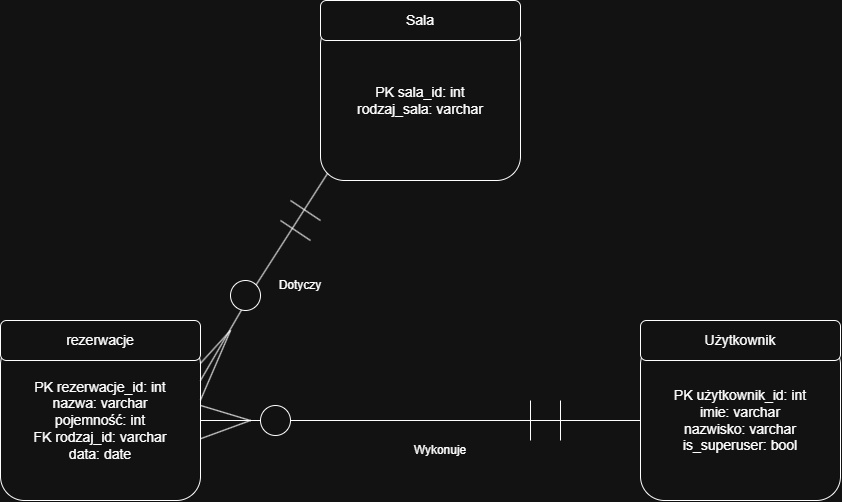

The diagram above was exported from draw.io. Its source (the exported page's mxGraphModel, read from the mxfile embedded in the PNG):
<mxGraphModel dx="1414" dy="777" grid="1" gridSize="10" guides="1" tooltips="1" connect="1" arrows="1" fold="1" page="1" pageScale="1" pageWidth="1169" pageHeight="1654" math="0" shadow="0">
  <root>
    <mxCell id="0" />
    <mxCell id="1" parent="0" />
    <mxCell id="xt-bF9vZVLj9EoEgWPfi-1" parent="1" style="rounded=1;whiteSpace=wrap;html=1;roundedPerimeter=1;fontSize=14;verticalAlign=middle;labelPosition=center;verticalLabelPosition=middle;align=center;textDirection=ltr;horizontal=1;" value="PK rezerwacje_id: int&lt;div&gt;nazwa: varchar&lt;/div&gt;&lt;div&gt;pojemność: int&lt;/div&gt;&lt;div&gt;FK rodzaj_id: varchar&lt;/div&gt;&lt;div&gt;data: date&lt;/div&gt;" vertex="1">
      <mxGeometry height="160" width="200" x="160" y="400" as="geometry" />
    </mxCell>
    <mxCell id="xt-bF9vZVLj9EoEgWPfi-2" parent="1" style="rounded=1;whiteSpace=wrap;html=1;roundedPerimeter=1;fontSize=14;" value="rezerwacje" vertex="1">
      <mxGeometry height="40" width="200" x="160" y="380" as="geometry" />
    </mxCell>
    <mxCell id="xt-bF9vZVLj9EoEgWPfi-3" parent="1" style="rounded=1;whiteSpace=wrap;html=1;roundedPerimeter=1;fontSize=14;" value="PK sala_id: int&lt;div&gt;rodzaj_sala: varchar&lt;/div&gt;" vertex="1">
      <mxGeometry height="160" width="200" x="480" y="80" as="geometry" />
    </mxCell>
    <mxCell id="xt-bF9vZVLj9EoEgWPfi-4" parent="1" style="rounded=1;whiteSpace=wrap;html=1;roundedPerimeter=1;fontSize=14;" value="Sala" vertex="1">
      <mxGeometry height="40" width="200" x="480" y="60" as="geometry" />
    </mxCell>
    <mxCell id="xt-bF9vZVLj9EoEgWPfi-7" parent="1" style="rounded=1;whiteSpace=wrap;html=1;roundedPerimeter=1;fontSize=14;" value="PK użytkownik_id: int&lt;div&gt;imie: varchar&lt;/div&gt;&lt;div&gt;nazwisko: varchar&lt;/div&gt;&lt;div&gt;is_superuser: bool&lt;/div&gt;" vertex="1">
      <mxGeometry height="160" width="200" x="800" y="400" as="geometry" />
    </mxCell>
    <mxCell id="xt-bF9vZVLj9EoEgWPfi-8" parent="1" style="rounded=1;whiteSpace=wrap;html=1;roundedPerimeter=1;fontSize=14;" value="Użytkownik" vertex="1">
      <mxGeometry height="40" width="200" x="800" y="380" as="geometry" />
    </mxCell>
    <mxCell id="xt-bF9vZVLj9EoEgWPfi-9" edge="1" parent="1" source="xt-bF9vZVLj9EoEgWPfi-11" style="endArrow=none;html=1;rounded=0;entryX=0;entryY=1;entryDx=0;entryDy=0;exitX=1;exitY=0;exitDx=0;exitDy=0;" target="xt-bF9vZVLj9EoEgWPfi-3" value="">
      <mxGeometry height="50" relative="1" width="50" as="geometry">
        <mxPoint x="500" y="320" as="sourcePoint" />
        <mxPoint x="550" y="270" as="targetPoint" />
      </mxGeometry>
    </mxCell>
    <mxCell id="xt-bF9vZVLj9EoEgWPfi-10" edge="1" parent="1" style="endArrow=none;html=1;rounded=0;" value="">
      <mxGeometry height="50" relative="1" width="50" as="geometry">
        <mxPoint x="450" y="260" as="sourcePoint" />
        <mxPoint x="480" y="280" as="targetPoint" />
      </mxGeometry>
    </mxCell>
    <mxCell id="xt-bF9vZVLj9EoEgWPfi-14" edge="1" parent="1" source="xt-bF9vZVLj9EoEgWPfi-1" style="endArrow=none;html=1;rounded=0;entryX=1;entryY=0;entryDx=0;entryDy=0;exitX=1;exitY=0.25;exitDx=0;exitDy=0;" target="xt-bF9vZVLj9EoEgWPfi-11" value="">
      <mxGeometry height="50" relative="1" width="50" as="geometry">
        <mxPoint x="360" y="440" as="sourcePoint" />
        <mxPoint x="487" y="233" as="targetPoint" />
      </mxGeometry>
    </mxCell>
    <mxCell id="xt-bF9vZVLj9EoEgWPfi-11" parent="1" style="ellipse;whiteSpace=wrap;html=1;shapeInside=1;aspect=fixed;" value="" vertex="1">
      <mxGeometry height="30" width="30" x="390" y="340" as="geometry" />
    </mxCell>
    <mxCell id="xt-bF9vZVLj9EoEgWPfi-15" edge="1" parent="1" style="endArrow=none;html=1;rounded=0;entryX=0.99;entryY=0.15;entryDx=0;entryDy=0;" target="xt-bF9vZVLj9EoEgWPfi-1" value="">
      <mxGeometry height="50" relative="1" width="50" as="geometry">
        <mxPoint x="390" y="390" as="sourcePoint" />
        <mxPoint x="550" y="270" as="targetPoint" />
      </mxGeometry>
    </mxCell>
    <mxCell id="xt-bF9vZVLj9EoEgWPfi-16" edge="1" parent="1" style="endArrow=none;html=1;rounded=0;entryX=1.015;entryY=0.369;entryDx=0;entryDy=0;" target="xt-bF9vZVLj9EoEgWPfi-1" value="">
      <mxGeometry height="50" relative="1" width="50" as="geometry">
        <mxPoint x="390" y="390" as="sourcePoint" />
        <mxPoint x="550" y="270" as="targetPoint" />
      </mxGeometry>
    </mxCell>
    <mxCell id="xt-bF9vZVLj9EoEgWPfi-17" edge="1" parent="1" style="endArrow=none;html=1;rounded=0;" value="">
      <mxGeometry height="50" relative="1" width="50" as="geometry">
        <mxPoint x="440" y="280" as="sourcePoint" />
        <mxPoint x="470" y="300" as="targetPoint" />
      </mxGeometry>
    </mxCell>
    <mxCell id="xt-bF9vZVLj9EoEgWPfi-18" edge="1" parent="1" source="xt-bF9vZVLj9EoEgWPfi-21" style="endArrow=none;html=1;rounded=0;exitX=0;exitY=0.5;exitDx=0;exitDy=0;entryX=1;entryY=0.5;entryDx=0;entryDy=0;" target="xt-bF9vZVLj9EoEgWPfi-1" value="">
      <mxGeometry height="50" relative="1" width="50" as="geometry">
        <mxPoint x="500" y="320" as="sourcePoint" />
        <mxPoint x="550" y="270" as="targetPoint" />
      </mxGeometry>
    </mxCell>
    <mxCell id="xt-bF9vZVLj9EoEgWPfi-19" edge="1" parent="1" style="endArrow=none;html=1;rounded=0;" value="">
      <mxGeometry height="50" relative="1" width="50" as="geometry">
        <mxPoint x="720" y="460" as="sourcePoint" />
        <mxPoint x="720" y="500" as="targetPoint" />
      </mxGeometry>
    </mxCell>
    <mxCell id="xt-bF9vZVLj9EoEgWPfi-20" edge="1" parent="1" style="endArrow=none;html=1;rounded=0;" value="">
      <mxGeometry height="50" relative="1" width="50" as="geometry">
        <mxPoint x="690" y="460" as="sourcePoint" />
        <mxPoint x="690" y="500" as="targetPoint" />
      </mxGeometry>
    </mxCell>
    <mxCell id="xt-bF9vZVLj9EoEgWPfi-23" edge="1" parent="1" source="xt-bF9vZVLj9EoEgWPfi-7" style="endArrow=none;html=1;rounded=0;exitX=0;exitY=0.5;exitDx=0;exitDy=0;entryX=1;entryY=0.5;entryDx=0;entryDy=0;" target="xt-bF9vZVLj9EoEgWPfi-21" value="">
      <mxGeometry height="50" relative="1" width="50" as="geometry">
        <mxPoint x="800" y="480" as="sourcePoint" />
        <mxPoint x="360" y="480" as="targetPoint" />
      </mxGeometry>
    </mxCell>
    <mxCell id="xt-bF9vZVLj9EoEgWPfi-21" parent="1" style="ellipse;whiteSpace=wrap;html=1;shapeInside=1;aspect=fixed;" value="" vertex="1">
      <mxGeometry height="30" width="30" x="420" y="465" as="geometry" />
    </mxCell>
    <mxCell id="xt-bF9vZVLj9EoEgWPfi-24" edge="1" parent="1" style="endArrow=none;html=1;rounded=0;entryX=1;entryY=0.406;entryDx=0;entryDy=0;" target="xt-bF9vZVLj9EoEgWPfi-1" value="">
      <mxGeometry height="50" relative="1" width="50" as="geometry">
        <mxPoint x="410" y="480" as="sourcePoint" />
        <mxPoint x="550" y="270" as="targetPoint" />
      </mxGeometry>
    </mxCell>
    <mxCell id="xt-bF9vZVLj9EoEgWPfi-25" edge="1" parent="1" style="endArrow=none;html=1;rounded=0;entryX=0.995;entryY=0.613;entryDx=0;entryDy=0;" target="xt-bF9vZVLj9EoEgWPfi-1" value="">
      <mxGeometry height="50" relative="1" width="50" as="geometry">
        <mxPoint x="410" y="480" as="sourcePoint" />
        <mxPoint x="550" y="270" as="targetPoint" />
      </mxGeometry>
    </mxCell>
    <mxCell id="xt-bF9vZVLj9EoEgWPfi-26" parent="1" style="text;html=1;whiteSpace=wrap;strokeColor=none;fillColor=none;align=center;verticalAlign=middle;rounded=0;" value="Dotyczy" vertex="1">
      <mxGeometry height="30" width="60" x="430" y="330" as="geometry" />
    </mxCell>
    <mxCell id="xt-bF9vZVLj9EoEgWPfi-27" parent="1" style="text;html=1;whiteSpace=wrap;strokeColor=none;fillColor=none;align=center;verticalAlign=middle;rounded=0;" value="Wykonuje" vertex="1">
      <mxGeometry height="30" width="60" x="570" y="495" as="geometry" />
    </mxCell>
  </root>
</mxGraphModel>